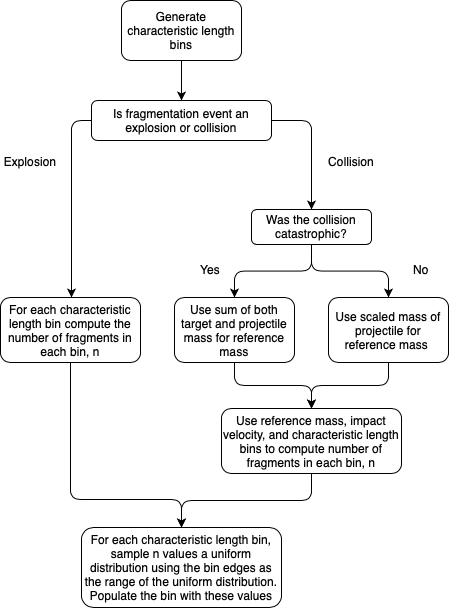

The diagram above was exported from draw.io. Its source (the exported page's mxGraphModel, read from the mxfile embedded in the PNG):
<mxGraphModel dx="1123" dy="644" grid="0" gridSize="10" guides="1" tooltips="1" connect="1" arrows="1" fold="1" page="1" pageScale="1" pageWidth="850" pageHeight="1100" math="0" shadow="0">
  <root>
    <mxCell id="0" />
    <mxCell id="1" parent="0" />
    <mxCell id="D4P0IXWxCZa2BC4m6NON-44" style="edgeStyle=orthogonalEdgeStyle;orthogonalLoop=1;jettySize=auto;html=1;entryX=0.5;entryY=0;entryDx=0;entryDy=0;" edge="1" parent="1" source="Jrk5LwsFPwWeiixKKSjs-1" target="D4P0IXWxCZa2BC4m6NON-3">
      <mxGeometry relative="1" as="geometry">
        <Array as="points">
          <mxPoint x="450" y="130" />
        </Array>
      </mxGeometry>
    </mxCell>
    <mxCell id="D4P0IXWxCZa2BC4m6NON-46" style="edgeStyle=orthogonalEdgeStyle;orthogonalLoop=1;jettySize=auto;html=1;entryX=0.5;entryY=0;entryDx=0;entryDy=0;" edge="1" parent="1" source="Jrk5LwsFPwWeiixKKSjs-1" target="D4P0IXWxCZa2BC4m6NON-16">
      <mxGeometry relative="1" as="geometry">
        <Array as="points">
          <mxPoint x="210" y="130" />
        </Array>
      </mxGeometry>
    </mxCell>
    <mxCell id="Jrk5LwsFPwWeiixKKSjs-1" value="Is fragmentation event an explosion or collision" style="whiteSpace=wrap;html=1;rounded=1;" parent="1" vertex="1">
      <mxGeometry x="230" y="110" width="180" height="40" as="geometry" />
    </mxCell>
    <mxCell id="D4P0IXWxCZa2BC4m6NON-1" value="Explosion" style="text;html=1;strokeColor=none;fillColor=none;align=center;verticalAlign=middle;whiteSpace=wrap;rounded=1;" vertex="1" parent="1">
      <mxGeometry x="149" y="164" width="40" height="14.000000000000002" as="geometry" />
    </mxCell>
    <mxCell id="D4P0IXWxCZa2BC4m6NON-2" value="Collision" style="text;html=1;strokeColor=none;fillColor=none;align=center;verticalAlign=middle;whiteSpace=wrap;rounded=1;" vertex="1" parent="1">
      <mxGeometry x="470" y="164" width="40" height="14.000000000000002" as="geometry" />
    </mxCell>
    <mxCell id="D4P0IXWxCZa2BC4m6NON-47" style="edgeStyle=orthogonalEdgeStyle;orthogonalLoop=1;jettySize=auto;html=1;entryX=0.5;entryY=0;entryDx=0;entryDy=0;" edge="1" parent="1" source="D4P0IXWxCZa2BC4m6NON-3" target="D4P0IXWxCZa2BC4m6NON-8">
      <mxGeometry relative="1" as="geometry" />
    </mxCell>
    <mxCell id="D4P0IXWxCZa2BC4m6NON-48" style="edgeStyle=orthogonalEdgeStyle;orthogonalLoop=1;jettySize=auto;html=1;" edge="1" parent="1" source="D4P0IXWxCZa2BC4m6NON-3" target="D4P0IXWxCZa2BC4m6NON-9">
      <mxGeometry relative="1" as="geometry" />
    </mxCell>
    <mxCell id="D4P0IXWxCZa2BC4m6NON-3" value="Was the collision catastrophic?" style="whiteSpace=wrap;html=1;rounded=1;" vertex="1" parent="1">
      <mxGeometry x="390" y="219" width="120" height="35" as="geometry" />
    </mxCell>
    <mxCell id="D4P0IXWxCZa2BC4m6NON-6" value="Yes" style="text;html=1;strokeColor=none;fillColor=none;align=center;verticalAlign=middle;whiteSpace=wrap;rounded=1;" vertex="1" parent="1">
      <mxGeometry x="329" y="272" width="40" height="14.000000000000002" as="geometry" />
    </mxCell>
    <mxCell id="D4P0IXWxCZa2BC4m6NON-7" value="No" style="text;html=1;strokeColor=none;fillColor=none;align=center;verticalAlign=middle;whiteSpace=wrap;rounded=1;" vertex="1" parent="1">
      <mxGeometry x="540" y="272" width="40" height="14.000000000000002" as="geometry" />
    </mxCell>
    <mxCell id="D4P0IXWxCZa2BC4m6NON-35" style="edgeStyle=orthogonalEdgeStyle;orthogonalLoop=1;jettySize=auto;html=1;entryX=0.5;entryY=0;entryDx=0;entryDy=0;" edge="1" parent="1" source="D4P0IXWxCZa2BC4m6NON-8" target="D4P0IXWxCZa2BC4m6NON-13">
      <mxGeometry relative="1" as="geometry" />
    </mxCell>
    <mxCell id="D4P0IXWxCZa2BC4m6NON-8" value="Use sum of both target and projectile mass for reference mass" style="whiteSpace=wrap;html=1;rounded=1;" vertex="1" parent="1">
      <mxGeometry x="313" y="307" width="120" height="65" as="geometry" />
    </mxCell>
    <mxCell id="D4P0IXWxCZa2BC4m6NON-36" style="edgeStyle=orthogonalEdgeStyle;orthogonalLoop=1;jettySize=auto;html=1;" edge="1" parent="1" source="D4P0IXWxCZa2BC4m6NON-9" target="D4P0IXWxCZa2BC4m6NON-13">
      <mxGeometry relative="1" as="geometry" />
    </mxCell>
    <mxCell id="D4P0IXWxCZa2BC4m6NON-9" value="Use scaled mass of projectile for reference mass&amp;nbsp;" style="whiteSpace=wrap;html=1;rounded=1;" vertex="1" parent="1">
      <mxGeometry x="467" y="307" width="120" height="65" as="geometry" />
    </mxCell>
    <mxCell id="D4P0IXWxCZa2BC4m6NON-41" style="edgeStyle=orthogonalEdgeStyle;orthogonalLoop=1;jettySize=auto;html=1;" edge="1" parent="1" source="D4P0IXWxCZa2BC4m6NON-13" target="D4P0IXWxCZa2BC4m6NON-19">
      <mxGeometry relative="1" as="geometry" />
    </mxCell>
    <mxCell id="D4P0IXWxCZa2BC4m6NON-13" value="Use reference mass, impact velocity, and characteristic length bins to compute number of fragments in each bin, n" style="whiteSpace=wrap;html=1;rounded=1;" vertex="1" parent="1">
      <mxGeometry x="360" y="418" width="180" height="65" as="geometry" />
    </mxCell>
    <mxCell id="D4P0IXWxCZa2BC4m6NON-15" style="edgeStyle=orthogonalEdgeStyle;orthogonalLoop=1;jettySize=auto;html=1;exitX=0.5;exitY=1;exitDx=0;exitDy=0;entryX=0.5;entryY=0;entryDx=0;entryDy=0;" edge="1" parent="1" source="D4P0IXWxCZa2BC4m6NON-14" target="Jrk5LwsFPwWeiixKKSjs-1">
      <mxGeometry relative="1" as="geometry" />
    </mxCell>
    <mxCell id="D4P0IXWxCZa2BC4m6NON-14" value="Generate characteristic length bins" style="whiteSpace=wrap;html=1;rounded=1;" vertex="1" parent="1">
      <mxGeometry x="260" y="10" width="120" height="60" as="geometry" />
    </mxCell>
    <mxCell id="D4P0IXWxCZa2BC4m6NON-45" style="edgeStyle=orthogonalEdgeStyle;orthogonalLoop=1;jettySize=auto;html=1;entryX=0.5;entryY=0;entryDx=0;entryDy=0;" edge="1" parent="1" source="D4P0IXWxCZa2BC4m6NON-16" target="D4P0IXWxCZa2BC4m6NON-19">
      <mxGeometry relative="1" as="geometry">
        <Array as="points">
          <mxPoint x="209" y="509" />
          <mxPoint x="320" y="509" />
        </Array>
      </mxGeometry>
    </mxCell>
    <mxCell id="D4P0IXWxCZa2BC4m6NON-16" value="For each characteristic length bin compute the number of fragments in each bin, n" style="whiteSpace=wrap;html=1;rounded=1;" vertex="1" parent="1">
      <mxGeometry x="139" y="307" width="140" height="65" as="geometry" />
    </mxCell>
    <mxCell id="D4P0IXWxCZa2BC4m6NON-19" value="For each characteristic length bin, sample n values a uniform distribution using the bin edges as the range of the uniform distribution. Populate the bin with these values" style="whiteSpace=wrap;html=1;rounded=1;" vertex="1" parent="1">
      <mxGeometry x="220" y="537" width="200" height="80" as="geometry" />
    </mxCell>
  </root>
</mxGraphModel>